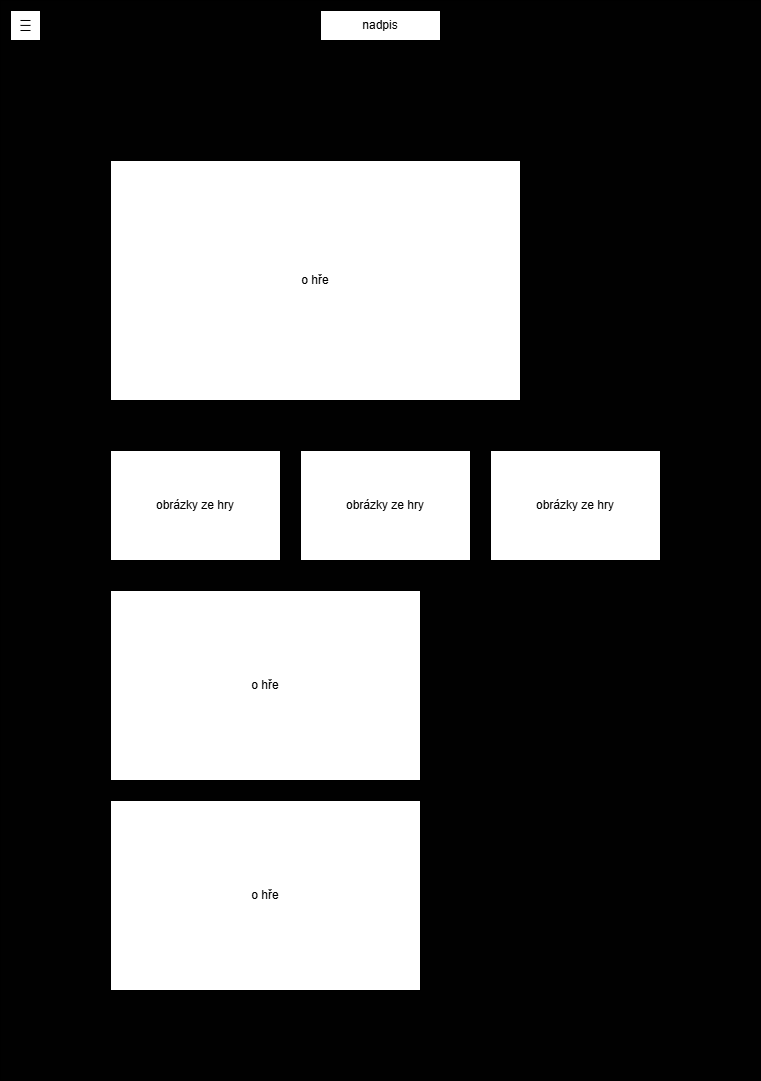

The diagram above was exported from draw.io. Its source (the exported page's mxGraphModel, read from the mxfile embedded in the PNG):
<mxGraphModel dx="2206" dy="1148" grid="1" gridSize="10" guides="1" tooltips="1" connect="1" arrows="1" fold="1" page="1" pageScale="1" pageWidth="827" pageHeight="1169" math="0" shadow="0">
  <root>
    <mxCell id="0" />
    <mxCell id="1" parent="0" />
    <mxCell id="zkztjLY57LzArZUgXYyv-1" value="" style="rounded=0;whiteSpace=wrap;html=1;labelBackgroundColor=#000000;fillColor=#010101;" vertex="1" parent="1">
      <mxGeometry x="40" y="40" width="760" height="1080" as="geometry" />
    </mxCell>
    <mxCell id="zkztjLY57LzArZUgXYyv-2" value="nadpis" style="rounded=0;whiteSpace=wrap;html=1;" vertex="1" parent="1">
      <mxGeometry x="360" y="50" width="120" height="30" as="geometry" />
    </mxCell>
    <mxCell id="zkztjLY57LzArZUgXYyv-3" value="" style="rounded=0;whiteSpace=wrap;html=1;" vertex="1" parent="1">
      <mxGeometry x="50" y="50" width="30" height="30" as="geometry" />
    </mxCell>
    <mxCell id="zkztjLY57LzArZUgXYyv-4" value="" style="endArrow=none;html=1;rounded=0;exitX=0.333;exitY=0.333;exitDx=0;exitDy=0;exitPerimeter=0;" edge="1" parent="1" source="zkztjLY57LzArZUgXYyv-3">
      <mxGeometry width="50" height="50" relative="1" as="geometry">
        <mxPoint x="60" y="70" as="sourcePoint" />
        <mxPoint x="70" y="60" as="targetPoint" />
        <Array as="points" />
      </mxGeometry>
    </mxCell>
    <mxCell id="zkztjLY57LzArZUgXYyv-5" value="" style="endArrow=none;html=1;rounded=0;exitX=0.333;exitY=0.333;exitDx=0;exitDy=0;exitPerimeter=0;" edge="1" parent="1">
      <mxGeometry width="50" height="50" relative="1" as="geometry">
        <mxPoint x="60" y="64.92" as="sourcePoint" />
        <mxPoint x="70" y="64.92" as="targetPoint" />
        <Array as="points" />
      </mxGeometry>
    </mxCell>
    <mxCell id="zkztjLY57LzArZUgXYyv-6" value="" style="endArrow=none;html=1;rounded=0;exitX=0.333;exitY=0.333;exitDx=0;exitDy=0;exitPerimeter=0;" edge="1" parent="1">
      <mxGeometry width="50" height="50" relative="1" as="geometry">
        <mxPoint x="60" y="70" as="sourcePoint" />
        <mxPoint x="70" y="70" as="targetPoint" />
        <Array as="points" />
      </mxGeometry>
    </mxCell>
    <mxCell id="zkztjLY57LzArZUgXYyv-8" value="o hře" style="rounded=0;whiteSpace=wrap;html=1;" vertex="1" parent="1">
      <mxGeometry x="150" y="200" width="410" height="240" as="geometry" />
    </mxCell>
    <mxCell id="zkztjLY57LzArZUgXYyv-9" value="obrázky ze hry" style="rounded=0;whiteSpace=wrap;html=1;" vertex="1" parent="1">
      <mxGeometry x="530" y="490" width="170" height="110" as="geometry" />
    </mxCell>
    <mxCell id="zkztjLY57LzArZUgXYyv-10" value="obrázky ze hry" style="rounded=0;whiteSpace=wrap;html=1;" vertex="1" parent="1">
      <mxGeometry x="340" y="490" width="170" height="110" as="geometry" />
    </mxCell>
    <mxCell id="zkztjLY57LzArZUgXYyv-11" value="obrázky ze hry" style="rounded=0;whiteSpace=wrap;html=1;" vertex="1" parent="1">
      <mxGeometry x="150" y="490" width="170" height="110" as="geometry" />
    </mxCell>
    <mxCell id="zkztjLY57LzArZUgXYyv-12" value="o hře" style="rounded=0;whiteSpace=wrap;html=1;" vertex="1" parent="1">
      <mxGeometry x="150" y="630" width="310" height="190" as="geometry" />
    </mxCell>
    <mxCell id="zkztjLY57LzArZUgXYyv-13" value="o hře" style="rounded=0;whiteSpace=wrap;html=1;" vertex="1" parent="1">
      <mxGeometry x="150" y="840" width="310" height="190" as="geometry" />
    </mxCell>
  </root>
</mxGraphModel>